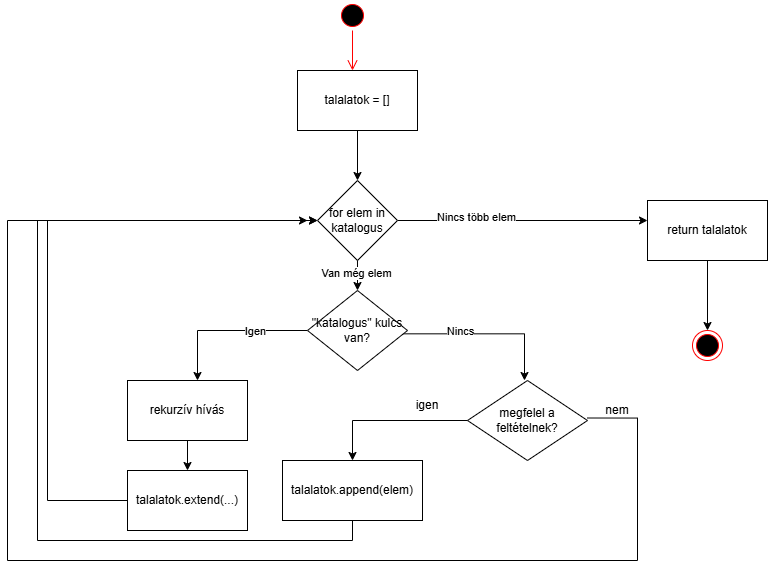

The diagram above was exported from draw.io. Its source (the exported page's mxGraphModel, read from the mxfile embedded in the PNG):
<mxGraphModel dx="1985" dy="586" grid="1" gridSize="10" guides="1" tooltips="1" connect="1" arrows="1" fold="1" page="1" pageScale="1" pageWidth="827" pageHeight="1169" math="0" shadow="0">
  <root>
    <mxCell id="0" />
    <mxCell id="1" parent="0" />
    <mxCell id="yRpTRS143s1kbUuwWnSR-17" edge="1" parent="1" source="yRpTRS143s1kbUuwWnSR-3" style="edgeStyle=orthogonalEdgeStyle;rounded=0;orthogonalLoop=1;jettySize=auto;html=1;entryX=0.5;entryY=0;entryDx=0;entryDy=0;" target="fuAn8nREb4ciJZQz7YkD-7" value="">
      <mxGeometry relative="1" as="geometry">
        <mxPoint x="-440" y="220" as="targetPoint" />
      </mxGeometry>
    </mxCell>
    <mxCell id="yRpTRS143s1kbUuwWnSR-3" parent="1" style="rounded=0;whiteSpace=wrap;html=1;" value="talalatok = []" vertex="1">
      <mxGeometry height="60" width="120" x="-500" y="100" as="geometry" />
    </mxCell>
    <mxCell id="yRpTRS143s1kbUuwWnSR-19" edge="1" parent="1" source="yRpTRS143s1kbUuwWnSR-4" style="edgeStyle=orthogonalEdgeStyle;rounded=0;orthogonalLoop=1;jettySize=auto;html=1;" target="yRpTRS143s1kbUuwWnSR-8" value="">
      <mxGeometry relative="1" as="geometry">
        <Array as="points">
          <mxPoint x="-600" y="360" />
        </Array>
      </mxGeometry>
    </mxCell>
    <mxCell id="fuAn8nREb4ciJZQz7YkD-10" connectable="0" parent="yRpTRS143s1kbUuwWnSR-19" style="edgeLabel;html=1;align=center;verticalAlign=middle;resizable=0;points=[];" value="Igen" vertex="1">
      <mxGeometry relative="1" x="-0.3518" as="geometry">
        <mxPoint as="offset" />
      </mxGeometry>
    </mxCell>
    <mxCell id="yRpTRS143s1kbUuwWnSR-20" edge="1" parent="1" style="edgeStyle=orthogonalEdgeStyle;rounded=0;orthogonalLoop=1;jettySize=auto;html=1;" value="">
      <mxGeometry relative="1" as="geometry">
        <Array as="points">
          <mxPoint x="-273" y="363.33" />
        </Array>
        <mxPoint x="-413" y="363.33" as="sourcePoint" />
        <mxPoint x="-273" y="409.9966666666666" as="targetPoint" />
      </mxGeometry>
    </mxCell>
    <mxCell id="fuAn8nREb4ciJZQz7YkD-11" connectable="0" parent="yRpTRS143s1kbUuwWnSR-20" style="edgeLabel;html=1;align=center;verticalAlign=middle;resizable=0;points=[];" value="Nincs" vertex="1">
      <mxGeometry relative="1" x="-0.1914" y="3" as="geometry">
        <mxPoint as="offset" />
      </mxGeometry>
    </mxCell>
    <mxCell id="yRpTRS143s1kbUuwWnSR-4" parent="1" style="rhombus;whiteSpace=wrap;html=1;" value="&quot;katalogus&quot; kulcs van?" vertex="1">
      <mxGeometry height="80" width="100" x="-490" y="320" as="geometry" />
    </mxCell>
    <mxCell id="yRpTRS143s1kbUuwWnSR-18" edge="1" parent="1" style="edgeStyle=orthogonalEdgeStyle;rounded=0;orthogonalLoop=1;jettySize=auto;html=1;" target="yRpTRS143s1kbUuwWnSR-4" value="">
      <mxGeometry relative="1" as="geometry">
        <mxPoint x="-440.0434782608693" y="280" as="sourcePoint" />
      </mxGeometry>
    </mxCell>
    <mxCell id="fuAn8nREb4ciJZQz7YkD-8" connectable="0" parent="yRpTRS143s1kbUuwWnSR-18" style="edgeLabel;html=1;align=center;verticalAlign=middle;resizable=0;points=[];" value="Van még elem" vertex="1">
      <mxGeometry relative="1" x="0.185" y="-2" as="geometry">
        <mxPoint as="offset" />
      </mxGeometry>
    </mxCell>
    <mxCell id="yRpTRS143s1kbUuwWnSR-26" edge="1" parent="1" source="yRpTRS143s1kbUuwWnSR-8" style="edgeStyle=orthogonalEdgeStyle;rounded=0;orthogonalLoop=1;jettySize=auto;html=1;" target="yRpTRS143s1kbUuwWnSR-24" value="">
      <mxGeometry relative="1" as="geometry" />
    </mxCell>
    <mxCell id="yRpTRS143s1kbUuwWnSR-8" parent="1" style="rounded=0;whiteSpace=wrap;html=1;" value="rekurzív hívás" vertex="1">
      <mxGeometry height="60" width="120" x="-670" y="410" as="geometry" />
    </mxCell>
    <mxCell id="yRpTRS143s1kbUuwWnSR-9" parent="1" style="rhombus;whiteSpace=wrap;html=1;" value="megfelel a feltételnek?" vertex="1">
      <mxGeometry height="80" width="120" x="-330" y="410" as="geometry" />
    </mxCell>
    <mxCell id="fuAn8nREb4ciJZQz7YkD-6" edge="1" parent="1" source="yRpTRS143s1kbUuwWnSR-23" style="edgeStyle=orthogonalEdgeStyle;rounded=0;orthogonalLoop=1;jettySize=auto;html=1;" target="fuAn8nREb4ciJZQz7YkD-5" value="">
      <mxGeometry relative="1" as="geometry" />
    </mxCell>
    <mxCell id="yRpTRS143s1kbUuwWnSR-23" parent="1" style="rounded=0;whiteSpace=wrap;html=1;" value="return talalatok" vertex="1">
      <mxGeometry height="60" width="120" x="-150" y="230" as="geometry" />
    </mxCell>
    <mxCell id="fuAn8nREb4ciJZQz7YkD-9" edge="1" parent="1" source="yRpTRS143s1kbUuwWnSR-24" style="edgeStyle=orthogonalEdgeStyle;rounded=0;orthogonalLoop=1;jettySize=auto;html=1;entryX=0;entryY=0.5;entryDx=0;entryDy=0;" target="fuAn8nREb4ciJZQz7YkD-7">
      <mxGeometry relative="1" as="geometry">
        <Array as="points">
          <mxPoint x="-750" y="530" />
          <mxPoint x="-750" y="250" />
        </Array>
      </mxGeometry>
    </mxCell>
    <mxCell id="yRpTRS143s1kbUuwWnSR-24" parent="1" style="rounded=0;whiteSpace=wrap;html=1;" value="talalatok.extend(...)" vertex="1">
      <mxGeometry height="60" width="120" x="-670" y="500" as="geometry" />
    </mxCell>
    <mxCell id="fuAn8nREb4ciJZQz7YkD-12" edge="1" parent="1" source="yRpTRS143s1kbUuwWnSR-37" style="edgeStyle=orthogonalEdgeStyle;rounded=0;orthogonalLoop=1;jettySize=auto;html=1;exitX=0;exitY=0.75;exitDx=0;exitDy=0;">
      <mxGeometry relative="1" as="geometry">
        <Array as="points">
          <mxPoint x="-160" y="447" />
          <mxPoint x="-160" y="590" />
          <mxPoint x="-790" y="590" />
          <mxPoint x="-790" y="250" />
        </Array>
        <mxPoint x="-490" y="250" as="targetPoint" />
      </mxGeometry>
    </mxCell>
    <mxCell id="yRpTRS143s1kbUuwWnSR-37" parent="1" style="text;html=1;whiteSpace=wrap;strokeColor=none;fillColor=none;align=center;verticalAlign=middle;rounded=0;" value="nem" vertex="1">
      <mxGeometry height="30" width="60" x="-210" y="425" as="geometry" />
    </mxCell>
    <mxCell id="yRpTRS143s1kbUuwWnSR-38" parent="1" style="text;html=1;whiteSpace=wrap;strokeColor=none;fillColor=none;align=center;verticalAlign=middle;rounded=0;" value="igen" vertex="1">
      <mxGeometry height="30" width="60" x="-400" y="420" as="geometry" />
    </mxCell>
    <mxCell id="fuAn8nREb4ciJZQz7YkD-3" parent="1" style="ellipse;html=1;shape=startState;fillColor=#000000;strokeColor=#ff0000;" value="" vertex="1">
      <mxGeometry height="30" width="30" x="-460" y="30" as="geometry" />
    </mxCell>
    <mxCell id="fuAn8nREb4ciJZQz7YkD-4" edge="1" parent="1" source="fuAn8nREb4ciJZQz7YkD-3" style="edgeStyle=orthogonalEdgeStyle;html=1;verticalAlign=bottom;endArrow=open;endSize=8;strokeColor=#ff0000;rounded=0;" value="">
      <mxGeometry relative="1" as="geometry">
        <mxPoint x="-445" y="100" as="targetPoint" />
      </mxGeometry>
    </mxCell>
    <mxCell id="fuAn8nREb4ciJZQz7YkD-5" parent="1" style="ellipse;html=1;shape=endState;fillColor=#000000;strokeColor=#ff0000;" value="" vertex="1">
      <mxGeometry height="30" width="30" x="-105" y="360" as="geometry" />
    </mxCell>
    <mxCell id="fuAn8nREb4ciJZQz7YkD-14" edge="1" parent="1" source="fuAn8nREb4ciJZQz7YkD-7" style="edgeStyle=orthogonalEdgeStyle;rounded=0;orthogonalLoop=1;jettySize=auto;html=1;exitX=1;exitY=0.5;exitDx=0;exitDy=0;">
      <mxGeometry relative="1" as="geometry">
        <mxPoint x="-150" y="250" as="targetPoint" />
      </mxGeometry>
    </mxCell>
    <mxCell id="fuAn8nREb4ciJZQz7YkD-15" connectable="0" parent="fuAn8nREb4ciJZQz7YkD-14" style="edgeLabel;html=1;align=center;verticalAlign=middle;resizable=0;points=[];" value="Nincs több elem" vertex="1">
      <mxGeometry relative="1" x="-0.368" y="4" as="geometry">
        <mxPoint as="offset" />
      </mxGeometry>
    </mxCell>
    <mxCell id="fuAn8nREb4ciJZQz7YkD-7" parent="1" style="rhombus;whiteSpace=wrap;html=1;" value="for elem in katalogus" vertex="1">
      <mxGeometry height="80" width="80" x="-480" y="210" as="geometry" />
    </mxCell>
    <mxCell id="fuAn8nREb4ciJZQz7YkD-13" edge="1" parent="1" source="yRpTRS143s1kbUuwWnSR-9" style="edgeStyle=orthogonalEdgeStyle;rounded=0;orthogonalLoop=1;jettySize=auto;html=1;entryX=0.5;entryY=0;entryDx=0;entryDy=0;" target="yRpTRS143s1kbUuwWnSR-21" value="">
      <mxGeometry relative="1" as="geometry">
        <mxPoint x="-330" y="450" as="sourcePoint" />
        <mxPoint x="-440" y="600" as="targetPoint" />
      </mxGeometry>
    </mxCell>
    <mxCell id="fuAn8nREb4ciJZQz7YkD-16" edge="1" parent="1" source="yRpTRS143s1kbUuwWnSR-21" style="edgeStyle=orthogonalEdgeStyle;rounded=0;orthogonalLoop=1;jettySize=auto;html=1;exitX=0.5;exitY=1;exitDx=0;exitDy=0;entryX=0;entryY=0.5;entryDx=0;entryDy=0;" target="fuAn8nREb4ciJZQz7YkD-7">
      <mxGeometry relative="1" as="geometry">
        <Array as="points">
          <mxPoint x="-445" y="570" />
          <mxPoint x="-760" y="570" />
          <mxPoint x="-760" y="250" />
        </Array>
      </mxGeometry>
    </mxCell>
    <mxCell id="yRpTRS143s1kbUuwWnSR-21" parent="1" style="rounded=0;whiteSpace=wrap;html=1;" value="talalatok.append(elem)" vertex="1">
      <mxGeometry height="60" width="140" x="-515" y="490" as="geometry" />
    </mxCell>
  </root>
</mxGraphModel>